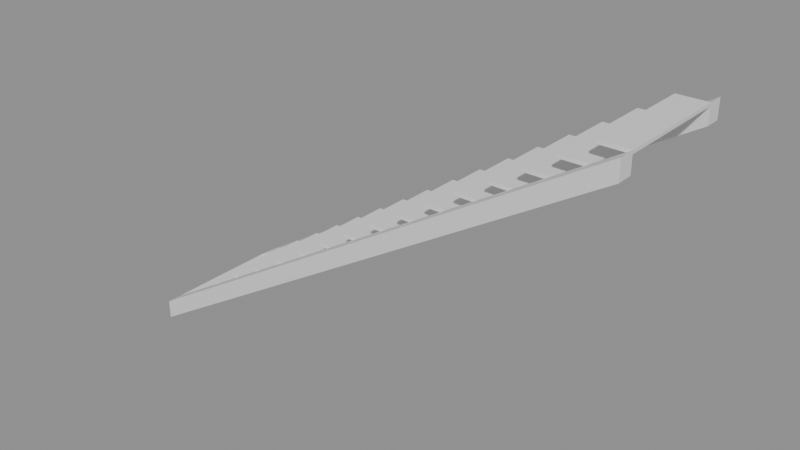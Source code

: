 # Source: e0739_after.blend  (saved by Blender 5.2.44; exported with 4.5.12 LTS)
import bpy
from mathutils import Matrix  # noqa: F401  (used for matrix-valued properties, if any)

bpy.ops.wm.read_factory_settings(use_empty=True)
scene = bpy.context.scene
scene.name = 'Scene'

# ---- materials (node trees are filled in below, after node groups)
mat_hormigon = bpy.data.materials.new('Hormigon')

# ---- material node trees
mat_hormigon.use_nodes = True; mat_hormigon.node_tree.nodes.clear()
_N = mat_hormigon.node_tree.nodes; _L = mat_hormigon.node_tree.links
n0 = _N.new('ShaderNodeBsdfPrincipled'); n0.name = 'Principled BSDF'; n0.location = (-200, 100)
n0.inputs[3].default_value = 1.45
n0.inputs[10].default_value = 0.005
n1 = _N.new('ShaderNodeOutputMaterial'); n1.name = 'Material Output'; n1.location = (200, 100)
_L.new(n0.outputs[0], n1.inputs[0])
n1.is_active_output = True

# ---- meshes
me_escaleraindustrial_huella_1_mesh = bpy.data.meshes.new('EscaleraIndustrial_Huella_1_mesh')
me_escaleraindustrial_huella_1_mesh.from_pydata([(0.0, 0.0, 0.0), (0.28, 0.0, 0.0), (0.28, 1.1, 0.0), (0.0, 1.1, 0.0), (0.0, 0.0, 0.03), (0.28, 0.0, 0.03), (0.28, 1.1, 0.03), (0.0, 1.1, 0.03)], [], [(0, 1, 2, 3), (4, 5, 6, 7), (0, 1, 5, 4), (1, 2, 6, 5), (2, 3, 7, 6), (3, 0, 4, 7)])
me_escaleraindustrial_huella_1_mesh.materials.append(mat_hormigon)
me_escaleraindustrial_huella_1_mesh.update()
me_escaleraindustrial_huella_2_mesh = bpy.data.meshes.new('EscaleraIndustrial_Huella_2_mesh')
me_escaleraindustrial_huella_2_mesh.from_pydata([(0.0, 0.0, 0.0), (0.28, 0.0, 0.0), (0.28, 1.1, 0.0), (0.0, 1.1, 0.0), (0.0, 0.0, 0.03), (0.28, 0.0, 0.03), (0.28, 1.1, 0.03), (0.0, 1.1, 0.03)], [], [(0, 1, 2, 3), (4, 5, 6, 7), (0, 1, 5, 4), (1, 2, 6, 5), (2, 3, 7, 6), (3, 0, 4, 7)])
me_escaleraindustrial_huella_2_mesh.materials.append(mat_hormigon)
me_escaleraindustrial_huella_2_mesh.update()
me_escaleraindustrial_huella_3_mesh = bpy.data.meshes.new('EscaleraIndustrial_Huella_3_mesh')
me_escaleraindustrial_huella_3_mesh.from_pydata([(0.0, 0.0, 0.0), (0.28, 0.0, 0.0), (0.28, 1.1, 0.0), (0.0, 1.1, 0.0), (0.0, 0.0, 0.03), (0.28, 0.0, 0.03), (0.28, 1.1, 0.03), (0.0, 1.1, 0.03)], [], [(0, 1, 2, 3), (4, 5, 6, 7), (0, 1, 5, 4), (1, 2, 6, 5), (2, 3, 7, 6), (3, 0, 4, 7)])
me_escaleraindustrial_huella_3_mesh.materials.append(mat_hormigon)
me_escaleraindustrial_huella_3_mesh.update()
me_escaleraindustrial_huella_4_mesh = bpy.data.meshes.new('EscaleraIndustrial_Huella_4_mesh')
me_escaleraindustrial_huella_4_mesh.from_pydata([(0.0, 0.0, 0.0), (0.28, 0.0, 0.0), (0.28, 1.1, 0.0), (0.0, 1.1, 0.0), (0.0, 0.0, 0.03), (0.28, 0.0, 0.03), (0.28, 1.1, 0.03), (0.0, 1.1, 0.03)], [], [(0, 1, 2, 3), (4, 5, 6, 7), (0, 1, 5, 4), (1, 2, 6, 5), (2, 3, 7, 6), (3, 0, 4, 7)])
me_escaleraindustrial_huella_4_mesh.materials.append(mat_hormigon)
me_escaleraindustrial_huella_4_mesh.update()
me_escaleraindustrial_huella_5_mesh = bpy.data.meshes.new('EscaleraIndustrial_Huella_5_mesh')
me_escaleraindustrial_huella_5_mesh.from_pydata([(0.0, 0.0, 0.0), (0.28, 0.0, 0.0), (0.28, 1.1, 0.0), (0.0, 1.1, 0.0), (0.0, 0.0, 0.03), (0.28, 0.0, 0.03), (0.28, 1.1, 0.03), (0.0, 1.1, 0.03)], [], [(0, 1, 2, 3), (4, 5, 6, 7), (0, 1, 5, 4), (1, 2, 6, 5), (2, 3, 7, 6), (3, 0, 4, 7)])
me_escaleraindustrial_huella_5_mesh.materials.append(mat_hormigon)
me_escaleraindustrial_huella_5_mesh.update()
me_escaleraindustrial_huella_6_mesh = bpy.data.meshes.new('EscaleraIndustrial_Huella_6_mesh')
me_escaleraindustrial_huella_6_mesh.from_pydata([(0.0, 0.0, 0.0), (0.28, 0.0, 0.0), (0.28, 1.1, 0.0), (0.0, 1.1, 0.0), (0.0, 0.0, 0.03), (0.28, 0.0, 0.03), (0.28, 1.1, 0.03), (0.0, 1.1, 0.03)], [], [(0, 1, 2, 3), (4, 5, 6, 7), (0, 1, 5, 4), (1, 2, 6, 5), (2, 3, 7, 6), (3, 0, 4, 7)])
me_escaleraindustrial_huella_6_mesh.materials.append(mat_hormigon)
me_escaleraindustrial_huella_6_mesh.update()
me_escaleraindustrial_huella_7_mesh = bpy.data.meshes.new('EscaleraIndustrial_Huella_7_mesh')
me_escaleraindustrial_huella_7_mesh.from_pydata([(0.0, 0.0, 0.0), (0.28, 0.0, 0.0), (0.28, 1.1, 0.0), (0.0, 1.1, 0.0), (0.0, 0.0, 0.03), (0.28, 0.0, 0.03), (0.28, 1.1, 0.03), (0.0, 1.1, 0.03)], [], [(0, 1, 2, 3), (4, 5, 6, 7), (0, 1, 5, 4), (1, 2, 6, 5), (2, 3, 7, 6), (3, 0, 4, 7)])
me_escaleraindustrial_huella_7_mesh.materials.append(mat_hormigon)
me_escaleraindustrial_huella_7_mesh.update()
me_escaleraindustrial_huella_8_mesh = bpy.data.meshes.new('EscaleraIndustrial_Huella_8_mesh')
me_escaleraindustrial_huella_8_mesh.from_pydata([(0.0, 0.0, 0.0), (0.28, 0.0, 0.0), (0.28, 1.1, 0.0), (0.0, 1.1, 0.0), (0.0, 0.0, 0.03), (0.28, 0.0, 0.03), (0.28, 1.1, 0.03), (0.0, 1.1, 0.03)], [], [(0, 1, 2, 3), (4, 5, 6, 7), (0, 1, 5, 4), (1, 2, 6, 5), (2, 3, 7, 6), (3, 0, 4, 7)])
me_escaleraindustrial_huella_8_mesh.materials.append(mat_hormigon)
me_escaleraindustrial_huella_8_mesh.update()
me_escaleraindustrial_huella_9_mesh = bpy.data.meshes.new('EscaleraIndustrial_Huella_9_mesh')
me_escaleraindustrial_huella_9_mesh.from_pydata([(0.0, 0.0, 0.0), (0.28, 0.0, 0.0), (0.28, 1.1, 0.0), (0.0, 1.1, 0.0), (0.0, 0.0, 0.03), (0.28, 0.0, 0.03), (0.28, 1.1, 0.03), (0.0, 1.1, 0.03)], [], [(0, 1, 2, 3), (4, 5, 6, 7), (0, 1, 5, 4), (1, 2, 6, 5), (2, 3, 7, 6), (3, 0, 4, 7)])
me_escaleraindustrial_huella_9_mesh.materials.append(mat_hormigon)
me_escaleraindustrial_huella_9_mesh.update()
me_escaleraindustrial_huella_10_mesh = bpy.data.meshes.new('EscaleraIndustrial_Huella_10_mesh')
me_escaleraindustrial_huella_10_mesh.from_pydata([(0.0, 0.0, 0.0), (0.28, 0.0, 0.0), (0.28, 1.1, 0.0), (0.0, 1.1, 0.0), (0.0, 0.0, 0.03), (0.28, 0.0, 0.03), (0.28, 1.1, 0.03), (0.0, 1.1, 0.03)], [], [(0, 1, 2, 3), (4, 5, 6, 7), (0, 1, 5, 4), (1, 2, 6, 5), (2, 3, 7, 6), (3, 0, 4, 7)])
me_escaleraindustrial_huella_10_mesh.materials.append(mat_hormigon)
me_escaleraindustrial_huella_10_mesh.update()
me_escaleraindustrial_huella_11_mesh = bpy.data.meshes.new('EscaleraIndustrial_Huella_11_mesh')
me_escaleraindustrial_huella_11_mesh.from_pydata([(0.0, 0.0, 0.0), (0.28, 0.0, 0.0), (0.28, 1.1, 0.0), (0.0, 1.1, 0.0), (0.0, 0.0, 0.03), (0.28, 0.0, 0.03), (0.28, 1.1, 0.03), (0.0, 1.1, 0.03)], [], [(0, 1, 2, 3), (4, 5, 6, 7), (0, 1, 5, 4), (1, 2, 6, 5), (2, 3, 7, 6), (3, 0, 4, 7)])
me_escaleraindustrial_huella_11_mesh.materials.append(mat_hormigon)
me_escaleraindustrial_huella_11_mesh.update()
me_escaleraindustrial_huella_12_mesh = bpy.data.meshes.new('EscaleraIndustrial_Huella_12_mesh')
me_escaleraindustrial_huella_12_mesh.from_pydata([(0.0, 0.0, 0.0), (0.28, 0.0, 0.0), (0.28, 1.1, 0.0), (0.0, 1.1, 0.0), (0.0, 0.0, 0.03), (0.28, 0.0, 0.03), (0.28, 1.1, 0.03), (0.0, 1.1, 0.03)], [], [(0, 1, 2, 3), (4, 5, 6, 7), (0, 1, 5, 4), (1, 2, 6, 5), (2, 3, 7, 6), (3, 0, 4, 7)])
me_escaleraindustrial_huella_12_mesh.materials.append(mat_hormigon)
me_escaleraindustrial_huella_12_mesh.update()
me_escaleraindustrial_huella_13_mesh = bpy.data.meshes.new('EscaleraIndustrial_Huella_13_mesh')
me_escaleraindustrial_huella_13_mesh.from_pydata([(0.0, 0.0, 0.0), (0.28, 0.0, 0.0), (0.28, 1.1, 0.0), (0.0, 1.1, 0.0), (0.0, 0.0, 0.03), (0.28, 0.0, 0.03), (0.28, 1.1, 0.03), (0.0, 1.1, 0.03)], [], [(0, 1, 2, 3), (4, 5, 6, 7), (0, 1, 5, 4), (1, 2, 6, 5), (2, 3, 7, 6), (3, 0, 4, 7)])
me_escaleraindustrial_huella_13_mesh.materials.append(mat_hormigon)
me_escaleraindustrial_huella_13_mesh.update()
me_escaleraindustrial_huella_14_mesh = bpy.data.meshes.new('EscaleraIndustrial_Huella_14_mesh')
me_escaleraindustrial_huella_14_mesh.from_pydata([(0.0, 0.0, 0.0), (0.28, 0.0, 0.0), (0.28, 1.1, 0.0), (0.0, 1.1, 0.0), (0.0, 0.0, 0.03), (0.28, 0.0, 0.03), (0.28, 1.1, 0.03), (0.0, 1.1, 0.03)], [], [(0, 1, 2, 3), (4, 5, 6, 7), (0, 1, 5, 4), (1, 2, 6, 5), (2, 3, 7, 6), (3, 0, 4, 7)])
me_escaleraindustrial_huella_14_mesh.materials.append(mat_hormigon)
me_escaleraindustrial_huella_14_mesh.update()
me_escaleraindustrial_huella_15_mesh = bpy.data.meshes.new('EscaleraIndustrial_Huella_15_mesh')
me_escaleraindustrial_huella_15_mesh.from_pydata([(0.0, 0.0, 0.0), (0.28, 0.0, 0.0), (0.28, 1.1, 0.0), (0.0, 1.1, 0.0), (0.0, 0.0, 0.03), (0.28, 0.0, 0.03), (0.28, 1.1, 0.03), (0.0, 1.1, 0.03)], [], [(0, 1, 2, 3), (4, 5, 6, 7), (0, 1, 5, 4), (1, 2, 6, 5), (2, 3, 7, 6), (3, 0, 4, 7)])
me_escaleraindustrial_huella_15_mesh.materials.append(mat_hormigon)
me_escaleraindustrial_huella_15_mesh.update()
me_escaleraindustrial_huella_16_mesh = bpy.data.meshes.new('EscaleraIndustrial_Huella_16_mesh')
me_escaleraindustrial_huella_16_mesh.from_pydata([(0.0, 0.0, 0.0), (0.28, 0.0, 0.0), (0.28, 1.1, 0.0), (0.0, 1.1, 0.0), (0.0, 0.0, 0.03), (0.28, 0.0, 0.03), (0.28, 1.1, 0.03), (0.0, 1.1, 0.03)], [], [(0, 1, 2, 3), (4, 5, 6, 7), (0, 1, 5, 4), (1, 2, 6, 5), (2, 3, 7, 6), (3, 0, 4, 7)])
me_escaleraindustrial_huella_16_mesh.materials.append(mat_hormigon)
me_escaleraindustrial_huella_16_mesh.update()
me_escaleraindustrial_huella_17_mesh = bpy.data.meshes.new('EscaleraIndustrial_Huella_17_mesh')
me_escaleraindustrial_huella_17_mesh.from_pydata([(0.0, 0.0, 0.0), (0.28, 0.0, 0.0), (0.28, 1.1, 0.0), (0.0, 1.1, 0.0), (0.0, 0.0, 0.03), (0.28, 0.0, 0.03), (0.28, 1.1, 0.03), (0.0, 1.1, 0.03)], [], [(0, 1, 2, 3), (4, 5, 6, 7), (0, 1, 5, 4), (1, 2, 6, 5), (2, 3, 7, 6), (3, 0, 4, 7)])
me_escaleraindustrial_huella_17_mesh.materials.append(mat_hormigon)
me_escaleraindustrial_huella_17_mesh.update()
me_escaleraindustrial_zanca_mesh = bpy.data.meshes.new('EscaleraIndustrial_Zanca_mesh')
me_escaleraindustrial_zanca_mesh.from_pydata([(0.0, 0.0, 0.0), (4.76, 0.0, 2.88), (4.76, 0.0, 3.06), (0.0, 0.0, 0.18), (0.0, 0.15, 0.0), (4.76, 0.15, 2.88), (4.76, 0.15, 3.06), (0.0, 0.15, 0.18)], [], [(0, 3, 2, 1), (4, 5, 6, 7), (0, 1, 5, 4), (1, 2, 6, 5), (3, 0, 4, 7), (2, 3, 7, 6)])
me_escaleraindustrial_zanca_mesh.materials.append(mat_hormigon)
me_escaleraindustrial_zanca_mesh.update()
me_escaleraindustrial_zanca_mesh_001 = bpy.data.meshes.new('EscaleraIndustrial_Zanca_mesh.001')
me_escaleraindustrial_zanca_mesh_001.from_pydata([(0.0, 0.0, 0.0), (4.76, 0.0, 2.88), (4.76, 0.0, 3.06), (0.0, 0.0, 0.18), (0.0, 0.15, 0.0), (4.76, 0.15, 2.88), (4.76, 0.15, 3.06), (0.0, 0.15, 0.18)], [], [(0, 3, 2, 1), (4, 5, 6, 7), (1, 2, 6, 5), (3, 0, 4, 7), (2, 3, 7, 6), (0, 1, 5, 4)])
me_escaleraindustrial_zanca_mesh_001.materials.append(mat_hormigon)
me_escaleraindustrial_zanca_mesh_001.update()

# ---- objects
ob_escaleraindustrial = bpy.data.objects.new('EscaleraIndustrial', None)
ob_escaleraindustrial_huella_1 = bpy.data.objects.new('EscaleraIndustrial_Huella_1', me_escaleraindustrial_huella_1_mesh)
ob_escaleraindustrial_huella_2 = bpy.data.objects.new('EscaleraIndustrial_Huella_2', me_escaleraindustrial_huella_2_mesh)
ob_escaleraindustrial_huella_3 = bpy.data.objects.new('EscaleraIndustrial_Huella_3', me_escaleraindustrial_huella_3_mesh)
ob_escaleraindustrial_huella_4 = bpy.data.objects.new('EscaleraIndustrial_Huella_4', me_escaleraindustrial_huella_4_mesh)
ob_escaleraindustrial_huella_5 = bpy.data.objects.new('EscaleraIndustrial_Huella_5', me_escaleraindustrial_huella_5_mesh)
ob_escaleraindustrial_huella_6 = bpy.data.objects.new('EscaleraIndustrial_Huella_6', me_escaleraindustrial_huella_6_mesh)
ob_escaleraindustrial_huella_7 = bpy.data.objects.new('EscaleraIndustrial_Huella_7', me_escaleraindustrial_huella_7_mesh)
ob_escaleraindustrial_huella_8 = bpy.data.objects.new('EscaleraIndustrial_Huella_8', me_escaleraindustrial_huella_8_mesh)
ob_escaleraindustrial_huella_9 = bpy.data.objects.new('EscaleraIndustrial_Huella_9', me_escaleraindustrial_huella_9_mesh)
ob_escaleraindustrial_huella_10 = bpy.data.objects.new('EscaleraIndustrial_Huella_10', me_escaleraindustrial_huella_10_mesh)
ob_escaleraindustrial_huella_11 = bpy.data.objects.new('EscaleraIndustrial_Huella_11', me_escaleraindustrial_huella_11_mesh)
ob_escaleraindustrial_huella_12 = bpy.data.objects.new('EscaleraIndustrial_Huella_12', me_escaleraindustrial_huella_12_mesh)
ob_escaleraindustrial_huella_13 = bpy.data.objects.new('EscaleraIndustrial_Huella_13', me_escaleraindustrial_huella_13_mesh)
ob_escaleraindustrial_huella_14 = bpy.data.objects.new('EscaleraIndustrial_Huella_14', me_escaleraindustrial_huella_14_mesh)
ob_escaleraindustrial_huella_15 = bpy.data.objects.new('EscaleraIndustrial_Huella_15', me_escaleraindustrial_huella_15_mesh)
ob_escaleraindustrial_huella_16 = bpy.data.objects.new('EscaleraIndustrial_Huella_16', me_escaleraindustrial_huella_16_mesh)
ob_escaleraindustrial_huella_17 = bpy.data.objects.new('EscaleraIndustrial_Huella_17', me_escaleraindustrial_huella_17_mesh)
ob_escaleraindustrial_zanca_0 = bpy.data.objects.new('EscaleraIndustrial_Zanca_0', me_escaleraindustrial_zanca_mesh)
ob_escaleraindustrial_zanca_1 = bpy.data.objects.new('EscaleraIndustrial_Zanca_1', me_escaleraindustrial_zanca_mesh_001)

# ---- transforms, parenting, visibility, modifiers, constraints
ob_escaleraindustrial.location = (0.0, 0.0, 0.0)
ob_escaleraindustrial.empty_display_type = 'ARROWS'
ob_escaleraindustrial_huella_1.parent = ob_escaleraindustrial
ob_escaleraindustrial_huella_1.location = (0.0, 0.15, 0.15)
ob_escaleraindustrial_huella_2.parent = ob_escaleraindustrial
ob_escaleraindustrial_huella_2.location = (0.28, 0.15, 0.33)
ob_escaleraindustrial_huella_3.parent = ob_escaleraindustrial
ob_escaleraindustrial_huella_3.location = (0.56, 0.15, 0.51)
ob_escaleraindustrial_huella_4.parent = ob_escaleraindustrial
ob_escaleraindustrial_huella_4.location = (0.84, 0.15, 0.69)
ob_escaleraindustrial_huella_5.parent = ob_escaleraindustrial
ob_escaleraindustrial_huella_5.location = (1.12, 0.15, 0.87)
ob_escaleraindustrial_huella_6.parent = ob_escaleraindustrial
ob_escaleraindustrial_huella_6.location = (1.4, 0.15, 1.05)
ob_escaleraindustrial_huella_7.parent = ob_escaleraindustrial
ob_escaleraindustrial_huella_7.location = (1.68, 0.15, 1.23)
ob_escaleraindustrial_huella_8.parent = ob_escaleraindustrial
ob_escaleraindustrial_huella_8.location = (1.96, 0.15, 1.41)
ob_escaleraindustrial_huella_9.parent = ob_escaleraindustrial
ob_escaleraindustrial_huella_9.location = (2.24, 0.15, 1.59)
ob_escaleraindustrial_huella_10.parent = ob_escaleraindustrial
ob_escaleraindustrial_huella_10.location = (2.52, 0.15, 1.77)
ob_escaleraindustrial_huella_11.parent = ob_escaleraindustrial
ob_escaleraindustrial_huella_11.location = (2.8, 0.15, 1.95)
ob_escaleraindustrial_huella_12.parent = ob_escaleraindustrial
ob_escaleraindustrial_huella_12.location = (3.08, 0.15, 2.13)
ob_escaleraindustrial_huella_13.parent = ob_escaleraindustrial
ob_escaleraindustrial_huella_13.location = (3.36, 0.15, 2.31)
ob_escaleraindustrial_huella_14.parent = ob_escaleraindustrial
ob_escaleraindustrial_huella_14.location = (3.64, 0.15, 2.49)
ob_escaleraindustrial_huella_15.parent = ob_escaleraindustrial
ob_escaleraindustrial_huella_15.location = (3.92, 0.15, 2.67)
ob_escaleraindustrial_huella_16.parent = ob_escaleraindustrial
ob_escaleraindustrial_huella_16.location = (4.2, 0.15, 2.85)
ob_escaleraindustrial_huella_17.parent = ob_escaleraindustrial
ob_escaleraindustrial_huella_17.location = (4.48, 0.15, 3.03)
ob_escaleraindustrial_zanca_0.parent = ob_escaleraindustrial
ob_escaleraindustrial_zanca_0.location = (0.0, 0.0, 0.0)
ob_escaleraindustrial_zanca_1.parent = ob_escaleraindustrial
ob_escaleraindustrial_zanca_1.location = (0.0, 1.25, 0.0)

# ---- collection membership
scene.collection.objects.link(ob_escaleraindustrial)
scene.collection.objects.link(ob_escaleraindustrial_huella_1)
scene.collection.objects.link(ob_escaleraindustrial_huella_2)
scene.collection.objects.link(ob_escaleraindustrial_huella_3)
scene.collection.objects.link(ob_escaleraindustrial_huella_4)
scene.collection.objects.link(ob_escaleraindustrial_huella_5)
scene.collection.objects.link(ob_escaleraindustrial_huella_6)
scene.collection.objects.link(ob_escaleraindustrial_huella_7)
scene.collection.objects.link(ob_escaleraindustrial_huella_8)
scene.collection.objects.link(ob_escaleraindustrial_huella_9)
scene.collection.objects.link(ob_escaleraindustrial_huella_10)
scene.collection.objects.link(ob_escaleraindustrial_huella_11)
scene.collection.objects.link(ob_escaleraindustrial_huella_12)
scene.collection.objects.link(ob_escaleraindustrial_huella_13)
scene.collection.objects.link(ob_escaleraindustrial_huella_14)
scene.collection.objects.link(ob_escaleraindustrial_huella_15)
scene.collection.objects.link(ob_escaleraindustrial_huella_16)
scene.collection.objects.link(ob_escaleraindustrial_huella_17)
scene.collection.objects.link(ob_escaleraindustrial_zanca_0)
scene.collection.objects.link(ob_escaleraindustrial_zanca_1)

# ---- scene / render settings (as saved in the file)
scene.frame_start = 1; scene.frame_end = 250; scene.frame_set(1)
scene.render.engine = 'BLENDER_EEVEE_NEXT'
scene.render.bake_bias = 0.0
scene.render.bake_samples = 0
scene.render.compositor_device = 'GPU'
scene.eevee.use_volume_custom_range = False
scene.eevee.fast_gi_thickness_near = 0.1
scene.eevee.fast_gi_thickness_far = 0.0
scene.eevee.ray_tracing_options.screen_trace_thickness = 0.1
bpy.context.view_layer.update()

# ---- added for rendering (the .blend has no active camera and no usable light): camera, sun + grey world if the file has none
cam_auto = bpy.data.cameras.new('AutoCamera')
cam_auto.lens = 50.0
cam_auto.sensor_width = 36.0
cam_auto.clip_end = 1000.0
ob_auto_camera = bpy.data.objects.new('AutoCamera', cam_auto)
scene.collection.objects.link(ob_auto_camera)
ob_auto_camera.location = (7.77345, -5.77214, 5.84476)
ob_auto_camera.rotation_euler = (1.09748, -7.21219e-08, 0.694738)
scene.camera = ob_auto_camera
light_auto_sun = bpy.data.lights.new('AutoSun', 'SUN')
light_auto_sun.energy = 3.0
light_auto_sun.angle = 0.0523599
ob_auto_sun = bpy.data.objects.new('AutoSun', light_auto_sun)
scene.collection.objects.link(ob_auto_sun)
ob_auto_sun.rotation_euler = (0.872665, 0.174533, 0.523599)
if scene.world is None:
    world_auto = bpy.data.worlds.new('AutoWorld')
    world_auto.color = (0.3, 0.3, 0.3)
    scene.world = world_auto
bpy.context.view_layer.update()
